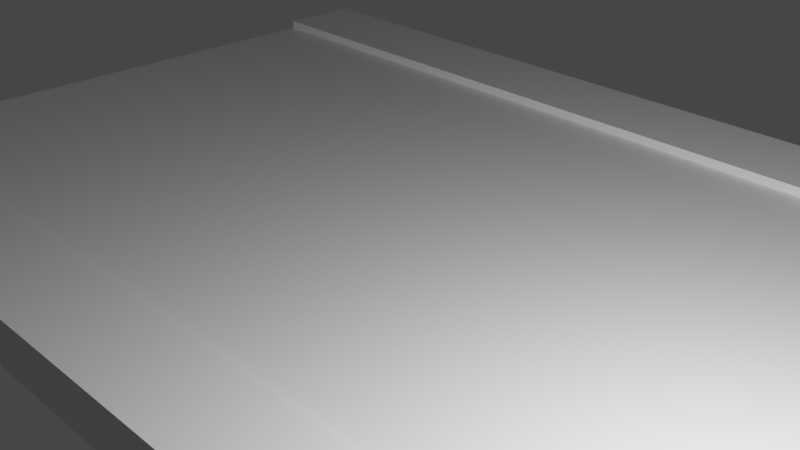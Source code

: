 # Source: road.2.0.blend  (saved by Blender 2.91.10; exported with 4.5.12 LTS)
import bpy
from mathutils import Matrix  # noqa: F401  (used for matrix-valued properties, if any)

bpy.ops.wm.read_factory_settings(use_empty=True)
scene = bpy.context.scene
scene.name = 'Scene'

# ---- collections
col_collection = bpy.data.collections.new('Collection'); scene.collection.children.link(col_collection)
col_newroad = bpy.data.collections.new('newroad'); scene.collection.children.link(col_newroad)

# ---- materials (node trees are filled in below, after node groups)
mat_material_011 = bpy.data.materials.new('Material.011')
mat_material_011.alpha_threshold = 0.0
mat_material_011.use_transparent_shadow = False
mat_material_011.line_color = (0.0, 0.0, 0.0, 1.0)
mat_material_010 = bpy.data.materials.new('Material.010')
mat_material_010.alpha_threshold = 0.0
mat_material_010.use_transparent_shadow = False
mat_material_010.line_color = (0.0, 0.0, 0.0, 1.0)
mat_material_009 = bpy.data.materials.new('Material.009')
mat_material_009.alpha_threshold = 0.0
mat_material_009.use_transparent_shadow = False
mat_material_009.line_color = (0.0, 0.0, 0.0, 1.0)

# ---- material node trees
mat_material_011.use_nodes = True; mat_material_011.node_tree.nodes.clear()
_N = mat_material_011.node_tree.nodes; _L = mat_material_011.node_tree.links
n0 = _N.new('ShaderNodeOutputMaterial'); n0.name = 'Material Output'; n0.location = (300, 300)
n1 = _N.new('ShaderNodeBsdfPrincipled'); n1.name = 'Principled BSDF'; n1.location = (10, 300)
n1.distribution = 'GGX'
n1.subsurface_method = 'BURLEY'
n1.inputs[2].default_value = 0.4
n1.inputs[3].default_value = 1.45
n1.inputs[27].default_value = (0.0, 0.0, 0.0, 1.0)
n1.inputs[28].default_value = 1.0
_L.new(n1.outputs[0], n0.inputs[0])
n0.is_active_output = True
mat_material_010.use_nodes = True; mat_material_010.node_tree.nodes.clear()
_N = mat_material_010.node_tree.nodes; _L = mat_material_010.node_tree.links
n0 = _N.new('ShaderNodeOutputMaterial'); n0.name = 'Material Output'; n0.location = (300, 300)
n1 = _N.new('ShaderNodeBsdfPrincipled'); n1.name = 'Principled BSDF'; n1.location = (10, 300)
n1.distribution = 'GGX'
n1.subsurface_method = 'BURLEY'
n1.inputs[2].default_value = 0.4
n1.inputs[3].default_value = 1.45
n1.inputs[27].default_value = (0.0, 0.0, 0.0, 1.0)
n1.inputs[28].default_value = 1.0
_L.new(n1.outputs[0], n0.inputs[0])
n0.is_active_output = True
mat_material_009.use_nodes = True; mat_material_009.node_tree.nodes.clear()
_N = mat_material_009.node_tree.nodes; _L = mat_material_009.node_tree.links
n0 = _N.new('ShaderNodeOutputMaterial'); n0.name = 'Material Output'; n0.location = (300, 300)
n1 = _N.new('ShaderNodeBsdfPrincipled'); n1.name = 'Principled BSDF'; n1.location = (10, 300)
n1.distribution = 'GGX'
n1.subsurface_method = 'BURLEY'
n1.inputs[2].default_value = 0.4
n1.inputs[3].default_value = 1.45
n1.inputs[27].default_value = (0.0, 0.0, 0.0, 1.0)
n1.inputs[28].default_value = 1.0
_L.new(n1.outputs[0], n0.inputs[0])
n0.is_active_output = True

# ---- world
world_world = bpy.data.worlds.new('World'); scene.world = world_world
world_world.use_nodes = True; world_world.node_tree.nodes.clear()
_N = world_world.node_tree.nodes; _L = world_world.node_tree.links
n0 = _N.new('ShaderNodeOutputWorld'); n0.name = 'World Output'; n0.location = (300, 300)
n1 = _N.new('ShaderNodeBackground'); n1.name = 'Background'; n1.location = (10, 300)
n1.inputs[0].default_value = (0.05088, 0.05088, 0.05088, 1.0)
_L.new(n1.outputs[0], n0.inputs[0])
n0.is_active_output = True
world_world.color = (0.05088, 0.05088, 0.05088)
world_world.use_sun_shadow = False
world_world.sun_shadow_jitter_overblur = 0.0

# ---- cameras
cam_camera = bpy.data.cameras.new('Camera')
cam_camera.clip_end = 100.0
cam_camera.ortho_scale = 7.314

# ---- lights
light_light_003 = bpy.data.lights.new('Light.003', 'POINT')
light_light_003.transmission_factor = 0.0
light_light_003.energy = 1000.0
light_light_003.shadow_soft_size = 0.1
light_light_003.shadow_maximum_resolution = 0.006
light_light_003.use_absolute_resolution = True

# ---- meshes
me_cube_011 = bpy.data.meshes.new('Cube.011')
me_cube_011.from_pydata([(1.0, 1.0, 1.0), (1.0, 1.0, -1.0), (1.0, -1.0, 1.0), (1.0, -1.0, -1.0), (-1.0, 1.0, 1.0), (-1.0, 1.0, -1.0), (-1.0, -1.0, 1.0), (-1.0, -1.0, -1.0)], [], [(0, 4, 6, 2), (3, 2, 6, 7), (7, 6, 4, 5), (5, 1, 3, 7), (1, 0, 2, 3), (5, 4, 0, 1)])
_uv = me_cube_011.uv_layers.new(name='UVMap')
_uv.uv.foreach_set('vector', [0.625, 0.5, 0.875, 0.5, 0.875, 0.75, 0.625, 0.75, 0.375, 0.75, 0.625, 0.75, 0.625, 1.0, 0.375, 1.0, 0.375, 0.0, 0.625, 0.0, 0.625, 0.25, 0.375, 0.25, 0.125, 0.5, 0.375, 0.5, 0.375, 0.75, 0.125, 0.75, 0.375, 0.5, 0.625, 0.5, 0.625, 0.75, 0.375, 0.75, 0.375, 0.25, 0.625, 0.25, 0.625, 0.5, 0.375, 0.5])
me_cube_011.materials.append(mat_material_011)
me_cube_011.use_remesh_preserve_volume = False
me_cube_011.use_remesh_preserve_attributes = False
me_cube_011.use_mirror_vertex_groups = False
me_cube_011.update()
me_cube_010 = bpy.data.meshes.new('Cube.010')
me_cube_010.from_pydata([(1.0, 1.0, 1.0), (1.0, 1.0, -1.0), (1.0, -1.0, 1.0), (1.0, -1.0, -1.0), (-1.0, 1.0, 1.0), (-1.0, 1.0, -1.0), (-1.0, -1.0, 1.0), (-1.0, -1.0, -1.0)], [], [(0, 4, 6, 2), (3, 2, 6, 7), (7, 6, 4, 5), (5, 1, 3, 7), (1, 0, 2, 3), (5, 4, 0, 1)])
_uv = me_cube_010.uv_layers.new(name='UVMap')
_uv.uv.foreach_set('vector', [0.625, 0.5, 0.875, 0.5, 0.875, 0.75, 0.625, 0.75, 0.375, 0.75, 0.625, 0.75, 0.625, 1.0, 0.375, 1.0, 0.375, 0.0, 0.625, 0.0, 0.625, 0.25, 0.375, 0.25, 0.125, 0.5, 0.375, 0.5, 0.375, 0.75, 0.125, 0.75, 0.375, 0.5, 0.625, 0.5, 0.625, 0.75, 0.375, 0.75, 0.375, 0.25, 0.625, 0.25, 0.625, 0.5, 0.375, 0.5])
me_cube_010.materials.append(mat_material_010)
me_cube_010.use_remesh_preserve_volume = False
me_cube_010.use_remesh_preserve_attributes = False
me_cube_010.use_mirror_vertex_groups = False
me_cube_010.update()
me_cube_009 = bpy.data.meshes.new('Cube.009')
me_cube_009.from_pydata([(1.0, 1.0, 1.0), (1.0, 1.0, -1.0), (1.0, -1.0, 1.0), (1.0, -1.0, -1.0), (-1.0, 1.0, 1.0), (-1.0, 1.0, -1.0), (-1.0, -1.0, 1.0), (-1.0, -1.0, -1.0)], [], [(0, 4, 6, 2), (3, 2, 6, 7), (7, 6, 4, 5), (5, 1, 3, 7), (1, 0, 2, 3), (5, 4, 0, 1)])
_uv = me_cube_009.uv_layers.new(name='UVMap')
_uv.uv.foreach_set('vector', [0.625, 0.5, 0.875, 0.5, 0.875, 0.75, 0.625, 0.75, 0.375, 0.75, 0.625, 0.75, 0.625, 1.0, 0.375, 1.0, 0.375, 0.0, 0.625, 0.0, 0.625, 0.25, 0.375, 0.25, 0.125, 0.5, 0.375, 0.5, 0.375, 0.75, 0.125, 0.75, 0.375, 0.5, 0.625, 0.5, 0.625, 0.75, 0.375, 0.75, 0.375, 0.25, 0.625, 0.25, 0.625, 0.5, 0.375, 0.5])
me_cube_009.materials.append(mat_material_009)
me_cube_009.use_remesh_preserve_volume = False
me_cube_009.use_remesh_preserve_attributes = False
me_cube_009.use_mirror_vertex_groups = False
me_cube_009.update()

# ---- objects
ob_camera = bpy.data.objects.new('Camera', cam_camera)
ob_cube = bpy.data.objects.new('Cube', me_cube_011)
ob_cube_001 = bpy.data.objects.new('Cube.001', me_cube_010)
ob_cube_002 = bpy.data.objects.new('Cube.002', me_cube_009)
ob_light = bpy.data.objects.new('Light', light_light_003)
ob_mball = bpy.data.objects.new('Mball', None)
ob_mball_001 = bpy.data.objects.new('Mball.001', None)
ob_mball_002 = bpy.data.objects.new('Mball.002', None)

# ---- transforms, parenting, visibility, modifiers, constraints
ob_camera.location = (7.359, -6.926, 4.958)
ob_camera.rotation_euler = (1.109, 0.0, 0.8149)
ob_camera.lock_rotations_4d = False
ob_camera.empty_display_type = 'ARROWS'
ob_camera.color = (0.0, 0.0, 0.0, 0.0)
ob_camera.display_type = 'WIRE'
ob_camera.lineart.crease_threshold = 0.0
ob_cube.location = (0.0, 0.1165, 0.0)
ob_cube.scale = (5.596, 3.15, 0.1615)
ob_cube.lock_rotations_4d = False
ob_cube.empty_display_type = 'ARROWS'
ob_cube.lineart.crease_threshold = 0.0
ob_cube_001.location = (0.0, -3.499, 0.003243)
ob_cube_001.scale = (5.588, 0.4929, 0.2632)
ob_cube_001.lock_rotations_4d = False
ob_cube_001.empty_display_type = 'ARROWS'
ob_cube_001.lineart.crease_threshold = 0.0
ob_cube_002.location = (0.0, 3.593, 0.003243)
ob_cube_002.scale = (5.588, 0.5144, 0.2632)
ob_cube_002.lock_rotations_4d = False
ob_cube_002.empty_display_type = 'ARROWS'
ob_cube_002.lineart.crease_threshold = 0.0
ob_light.location = (5.498, -2.042, 2.439)
ob_light.rotation_euler = (0.6503, 0.05522, 1.866)
ob_light.lock_rotations_4d = False
ob_light.empty_display_type = 'ARROWS'
ob_light.color = (0.0, 0.0, 0.0, 0.0)
ob_light.lineart.crease_threshold = 0.0
ob_mball.location = (-3.629, -0.04882, 0.1272)
ob_mball.scale = (0.3606, 0.1963, 0.1123)
ob_mball.empty_image_offset = (0.0, 0.0)
ob_mball.lineart.crease_threshold = 0.0
ob_mball_001.location = (3.646, -0.04882, 0.1272)
ob_mball_001.scale = (0.3606, 0.1963, 0.1123)
ob_mball_001.empty_image_offset = (0.0, 0.0)
ob_mball_001.lineart.crease_threshold = 0.0
ob_mball_002.location = (0.0, -0.04882, 0.1272)
ob_mball_002.scale = (0.3606, 0.1963, 0.1123)
ob_mball_002.empty_image_offset = (0.0, 0.0)
ob_mball_002.lineart.crease_threshold = 0.0

# ---- collection membership
col_collection.objects.link(ob_camera)
col_newroad.objects.link(ob_cube)
col_newroad.objects.link(ob_cube_001)
col_newroad.objects.link(ob_cube_002)
col_newroad.objects.link(ob_light)
col_newroad.objects.link(ob_mball)
col_newroad.objects.link(ob_mball_001)
col_newroad.objects.link(ob_mball_002)

# ---- scene / render settings (as saved in the file)
scene.camera = ob_camera
scene.frame_start = 1; scene.frame_end = 250; scene.frame_set(1)
scene.render.engine = 'BLENDER_EEVEE_NEXT'
scene.cycles.use_denoising = False
scene.cycles.samples = 128
scene.cycles.sampling_pattern = 'TABULATED_SOBOL'
scene.cycles.use_adaptive_sampling = False
scene.cycles.use_light_tree = False
scene.view_settings.view_transform = 'Filmic'
bpy.context.view_layer.update()
